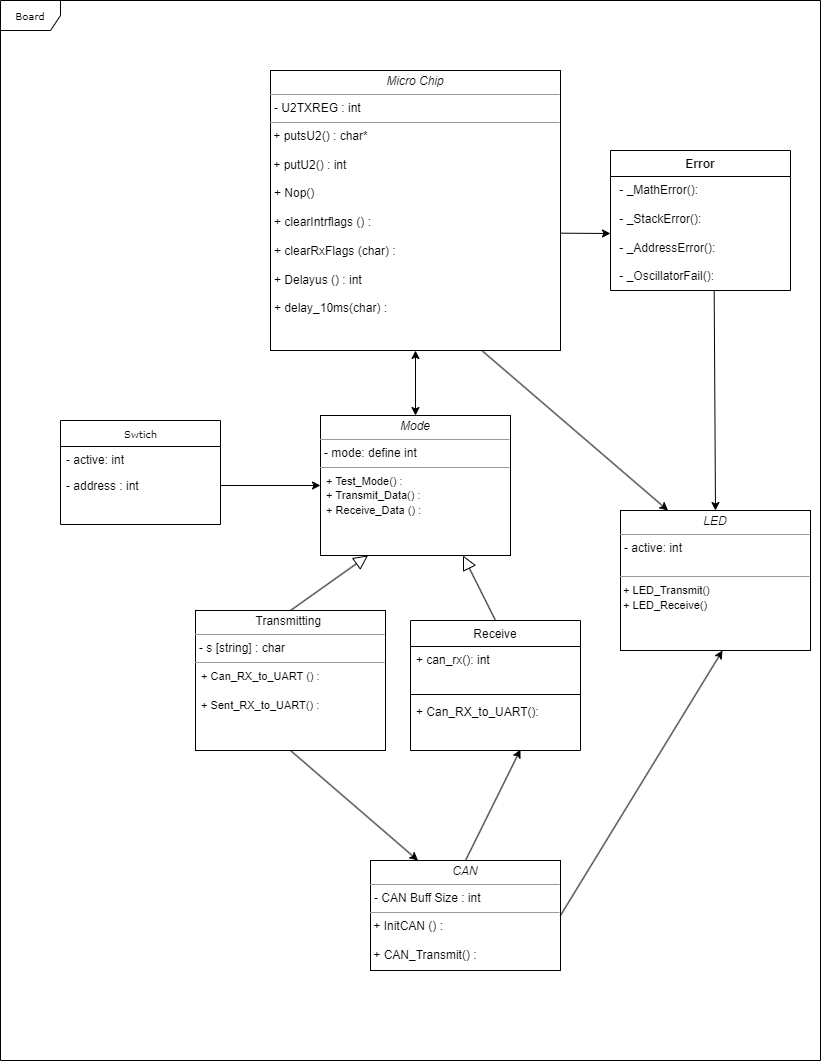

The diagram above was exported from draw.io. Its source (the exported page's mxGraphModel, read from the mxfile embedded in the PNG):
<mxGraphModel dx="1434" dy="790" grid="1" gridSize="10" guides="1" tooltips="1" connect="1" arrows="1" fold="1" page="1" pageScale="1" pageWidth="850" pageHeight="1100" math="0" shadow="0">
  <root>
    <mxCell id="0" />
    <mxCell id="1" parent="0" />
    <mxCell id="Pt1j5nnDu7qWSuzD9f8I-5" value="Board" style="shape=umlFrame;whiteSpace=wrap;html=1;rounded=0;shadow=0;comic=0;labelBackgroundColor=none;strokeWidth=1;fontFamily=Verdana;fontSize=10;align=center;" parent="1" vertex="1">
      <mxGeometry x="40" y="10" width="820" height="1060" as="geometry" />
    </mxCell>
    <mxCell id="Pt1j5nnDu7qWSuzD9f8I-11" value="Swtich" style="swimlane;html=1;fontStyle=0;childLayout=stackLayout;horizontal=1;startSize=26;fillColor=none;horizontalStack=0;resizeParent=1;resizeLast=0;collapsible=1;marginBottom=0;swimlaneFillColor=#ffffff;rounded=0;shadow=0;comic=0;labelBackgroundColor=none;strokeWidth=1;fontFamily=Verdana;fontSize=10;align=center;" parent="1" vertex="1">
      <mxGeometry x="100" y="430" width="160" height="104" as="geometry" />
    </mxCell>
    <mxCell id="Pt1j5nnDu7qWSuzD9f8I-12" value="- active: int" style="text;html=1;strokeColor=none;fillColor=none;align=left;verticalAlign=top;spacingLeft=4;spacingRight=4;whiteSpace=wrap;overflow=hidden;rotatable=0;points=[[0,0.5],[1,0.5]];portConstraint=eastwest;" parent="Pt1j5nnDu7qWSuzD9f8I-11" vertex="1">
      <mxGeometry y="26" width="160" height="26" as="geometry" />
    </mxCell>
    <mxCell id="Pt1j5nnDu7qWSuzD9f8I-13" value="- address : int" style="text;html=1;strokeColor=none;fillColor=none;align=left;verticalAlign=top;spacingLeft=4;spacingRight=4;whiteSpace=wrap;overflow=hidden;rotatable=0;points=[[0,0.5],[1,0.5]];portConstraint=eastwest;" parent="Pt1j5nnDu7qWSuzD9f8I-11" vertex="1">
      <mxGeometry y="52" width="160" height="26" as="geometry" />
    </mxCell>
    <mxCell id="Pt1j5nnDu7qWSuzD9f8I-15" value="&lt;p style=&quot;margin:0px;margin-top:4px;text-align:center;&quot;&gt;&lt;i&gt;Micro Chip&lt;/i&gt;&lt;/p&gt;&lt;hr size=&quot;1&quot;&gt;&lt;p style=&quot;margin:0px;margin-left:4px;&quot;&gt;-&amp;nbsp;U2TXREG : int&lt;br&gt;&lt;/p&gt;&lt;hr size=&quot;1&quot;&gt;&amp;nbsp;+ putsU2() : char*&lt;br&gt;&lt;br&gt;&amp;nbsp;+&amp;nbsp;putU2() : int&lt;br&gt;&lt;p style=&quot;margin:0px;margin-left:4px;&quot;&gt;&lt;br&gt;&lt;/p&gt;&lt;p style=&quot;margin:0px;margin-left:4px;&quot;&gt;+ Nop()&lt;/p&gt;&lt;p style=&quot;margin:0px;margin-left:4px;&quot;&gt;&lt;br&gt;&lt;/p&gt;&lt;p style=&quot;margin:0px;margin-left:4px;&quot;&gt;+ clearIntrflags () :&lt;/p&gt;&lt;p style=&quot;margin:0px;margin-left:4px;&quot;&gt;&lt;br&gt;&lt;/p&gt;&lt;p style=&quot;margin:0px;margin-left:4px;&quot;&gt;+&amp;nbsp;clearRxFlags (char) :&lt;/p&gt;&lt;p style=&quot;margin:0px;margin-left:4px;&quot;&gt;&lt;br&gt;&lt;/p&gt;&lt;p style=&quot;margin:0px;margin-left:4px;&quot;&gt;+ Delayus () : int&amp;nbsp;&lt;/p&gt;&lt;p style=&quot;margin:0px;margin-left:4px;&quot;&gt;&lt;br&gt;&lt;/p&gt;&lt;p style=&quot;margin:0px;margin-left:4px;&quot;&gt;+ delay_10ms(char) :&amp;nbsp;&lt;/p&gt;" style="verticalAlign=top;align=left;overflow=fill;fontSize=12;fontFamily=Helvetica;html=1;rounded=0;shadow=0;comic=0;labelBackgroundColor=none;strokeWidth=1" parent="1" vertex="1">
      <mxGeometry x="310" y="80" width="290" height="280" as="geometry" />
    </mxCell>
    <mxCell id="Pt1j5nnDu7qWSuzD9f8I-24" value="&lt;p style=&quot;margin:0px;margin-top:4px;text-align:center;&quot;&gt;&lt;i&gt;LED&lt;/i&gt;&lt;/p&gt;&lt;hr size=&quot;1&quot;&gt;&lt;p style=&quot;margin:0px;margin-left:4px;&quot;&gt;- active: int&lt;br&gt;&lt;br&gt;&lt;/p&gt;&lt;hr size=&quot;1&quot;&gt;&lt;font style=&quot;font-size: 11px;&quot;&gt;&amp;nbsp;+ LED_Transmit()&lt;br&gt;&amp;nbsp;+ LED_Receive()&lt;br&gt;&lt;br&gt;&lt;/font&gt;" style="verticalAlign=top;align=left;overflow=fill;fontSize=12;fontFamily=Helvetica;html=1;rounded=0;shadow=0;comic=0;labelBackgroundColor=none;strokeWidth=1;strokeColor=default;" parent="1" vertex="1">
      <mxGeometry x="660" y="520" width="190" height="140" as="geometry" />
    </mxCell>
    <mxCell id="Pt1j5nnDu7qWSuzD9f8I-27" value="&lt;p style=&quot;margin:0px;margin-top:4px;text-align:center;&quot;&gt;&lt;i&gt;Mode&lt;/i&gt;&lt;/p&gt;&lt;hr size=&quot;1&quot;&gt;&lt;p style=&quot;margin:0px;margin-left:4px;&quot;&gt;- mode: define int&lt;br&gt;&lt;/p&gt;&lt;hr size=&quot;1&quot;&gt;&lt;font style=&quot;font-size: 11px;&quot;&gt;&amp;nbsp; + Test_Mode() :&amp;nbsp;&lt;br&gt;&amp;nbsp; +&amp;nbsp;Transmit_Data() :&lt;br&gt;&amp;nbsp; + Receive_Data () :&lt;br&gt;&lt;br&gt;&lt;/font&gt;" style="verticalAlign=top;align=left;overflow=fill;fontSize=12;fontFamily=Helvetica;html=1;rounded=0;shadow=0;comic=0;labelBackgroundColor=none;strokeWidth=1;strokeColor=default;" parent="1" vertex="1">
      <mxGeometry x="360" y="425" width="190" height="140" as="geometry" />
    </mxCell>
    <mxCell id="Pt1j5nnDu7qWSuzD9f8I-35" value="&lt;p style=&quot;margin:0px;margin-top:4px;text-align:center;&quot;&gt;Transmitting&amp;nbsp;&lt;br&gt;&lt;/p&gt;&lt;hr size=&quot;1&quot;&gt;&lt;p style=&quot;margin:0px;margin-left:4px;&quot;&gt;- s [string] : char&lt;br&gt;&lt;/p&gt;&lt;hr size=&quot;1&quot;&gt;&lt;font style=&quot;font-size: 11px;&quot;&gt;&amp;nbsp; +&amp;nbsp;Can_RX_to_UART () :&lt;br&gt;&lt;br&gt;&amp;nbsp; +&amp;nbsp;Sent_RX_to_UART() :&lt;br&gt;&lt;br&gt;&lt;/font&gt;" style="verticalAlign=top;align=left;overflow=fill;fontSize=12;fontFamily=Helvetica;html=1;rounded=0;shadow=0;comic=0;labelBackgroundColor=none;strokeWidth=1;strokeColor=default;" parent="1" vertex="1">
      <mxGeometry x="235" y="620" width="190" height="140" as="geometry" />
    </mxCell>
    <mxCell id="Pt1j5nnDu7qWSuzD9f8I-49" value="&lt;p style=&quot;margin:0px;margin-top:4px;text-align:center;&quot;&gt;&lt;i&gt;CAN&lt;/i&gt;&lt;/p&gt;&lt;hr size=&quot;1&quot;&gt;&lt;p style=&quot;margin:0px;margin-left:4px;&quot;&gt;- CAN Buff Size : int&lt;br&gt;&lt;/p&gt;&lt;hr size=&quot;1&quot;&gt;&amp;nbsp;+ InitCAN () :&lt;br&gt;&lt;br&gt;&amp;nbsp;+&amp;nbsp;CAN_Transmit() :&lt;br&gt;&lt;p style=&quot;margin:0px;margin-left:4px;&quot;&gt;&lt;br&gt;&lt;/p&gt;" style="verticalAlign=top;align=left;overflow=fill;fontSize=12;fontFamily=Helvetica;html=1;rounded=0;shadow=0;comic=0;labelBackgroundColor=none;strokeWidth=1" parent="1" vertex="1">
      <mxGeometry x="410" y="870" width="190" height="110" as="geometry" />
    </mxCell>
    <mxCell id="PrJYqLjy1KI9taj4l3qC-6" value="" style="endArrow=classic;html=1;rounded=0;entryX=0;entryY=0.5;entryDx=0;entryDy=0;exitX=1;exitY=0.5;exitDx=0;exitDy=0;" parent="1" source="Pt1j5nnDu7qWSuzD9f8I-13" target="Pt1j5nnDu7qWSuzD9f8I-27" edge="1">
      <mxGeometry width="50" height="50" relative="1" as="geometry">
        <mxPoint x="450" y="430" as="sourcePoint" />
        <mxPoint x="500" y="380" as="targetPoint" />
      </mxGeometry>
    </mxCell>
    <mxCell id="PrJYqLjy1KI9taj4l3qC-15" value="" style="endArrow=classic;html=1;rounded=0;entryX=0.25;entryY=0;entryDx=0;entryDy=0;exitX=0.5;exitY=1;exitDx=0;exitDy=0;" parent="1" source="Pt1j5nnDu7qWSuzD9f8I-35" target="Pt1j5nnDu7qWSuzD9f8I-49" edge="1">
      <mxGeometry width="50" height="50" relative="1" as="geometry">
        <mxPoint x="450" y="770" as="sourcePoint" />
        <mxPoint x="500" y="720" as="targetPoint" />
      </mxGeometry>
    </mxCell>
    <mxCell id="PrJYqLjy1KI9taj4l3qC-16" value="" style="endArrow=classic;html=1;rounded=0;entryX=0.537;entryY=1;entryDx=0;entryDy=0;entryPerimeter=0;exitX=1;exitY=0.5;exitDx=0;exitDy=0;" parent="1" source="Pt1j5nnDu7qWSuzD9f8I-49" target="Pt1j5nnDu7qWSuzD9f8I-24" edge="1">
      <mxGeometry width="50" height="50" relative="1" as="geometry">
        <mxPoint x="450" y="770" as="sourcePoint" />
        <mxPoint x="500" y="720" as="targetPoint" />
      </mxGeometry>
    </mxCell>
    <mxCell id="PrJYqLjy1KI9taj4l3qC-18" value="" style="endArrow=classic;html=1;rounded=0;exitX=0.731;exitY=1.002;exitDx=0;exitDy=0;exitPerimeter=0;entryX=0.25;entryY=0;entryDx=0;entryDy=0;" parent="1" source="Pt1j5nnDu7qWSuzD9f8I-15" target="Pt1j5nnDu7qWSuzD9f8I-24" edge="1">
      <mxGeometry width="50" height="50" relative="1" as="geometry">
        <mxPoint x="500" y="360" as="sourcePoint" />
        <mxPoint x="506.56249999999955" y="150" as="targetPoint" />
      </mxGeometry>
    </mxCell>
    <mxCell id="PrJYqLjy1KI9taj4l3qC-23" value="&lt;span style=&quot;font-weight: 400;&quot;&gt;Receive&lt;/span&gt;" style="swimlane;fontStyle=1;align=center;verticalAlign=top;childLayout=stackLayout;horizontal=1;startSize=26;horizontalStack=0;resizeParent=1;resizeParentMax=0;resizeLast=0;collapsible=1;marginBottom=0;whiteSpace=wrap;html=1;" parent="1" vertex="1">
      <mxGeometry x="450" y="630" width="170" height="130" as="geometry" />
    </mxCell>
    <mxCell id="PrJYqLjy1KI9taj4l3qC-24" value="+ can_rx(): int&lt;br&gt;" style="text;strokeColor=none;fillColor=none;align=left;verticalAlign=top;spacingLeft=4;spacingRight=4;overflow=hidden;rotatable=0;points=[[0,0.5],[1,0.5]];portConstraint=eastwest;whiteSpace=wrap;html=1;" parent="PrJYqLjy1KI9taj4l3qC-23" vertex="1">
      <mxGeometry y="26" width="170" height="44" as="geometry" />
    </mxCell>
    <mxCell id="PrJYqLjy1KI9taj4l3qC-25" value="" style="line;strokeWidth=1;fillColor=none;align=left;verticalAlign=middle;spacingTop=-1;spacingLeft=3;spacingRight=3;rotatable=0;labelPosition=right;points=[];portConstraint=eastwest;strokeColor=inherit;" parent="PrJYqLjy1KI9taj4l3qC-23" vertex="1">
      <mxGeometry y="70" width="170" height="8" as="geometry" />
    </mxCell>
    <mxCell id="PrJYqLjy1KI9taj4l3qC-26" value="+ Can_RX_to_UART():&lt;br style=&quot;border-color: var(--border-color);&quot;&gt;&lt;br style=&quot;border-color: var(--border-color);&quot;&gt;" style="text;strokeColor=none;fillColor=none;align=left;verticalAlign=top;spacingLeft=4;spacingRight=4;overflow=hidden;rotatable=0;points=[[0,0.5],[1,0.5]];portConstraint=eastwest;whiteSpace=wrap;html=1;" parent="PrJYqLjy1KI9taj4l3qC-23" vertex="1">
      <mxGeometry y="78" width="170" height="52" as="geometry" />
    </mxCell>
    <mxCell id="PrJYqLjy1KI9taj4l3qC-27" value="" style="endArrow=classic;startArrow=classic;html=1;rounded=0;entryX=0.5;entryY=1;entryDx=0;entryDy=0;exitX=0.5;exitY=0;exitDx=0;exitDy=0;" parent="1" source="Pt1j5nnDu7qWSuzD9f8I-27" target="Pt1j5nnDu7qWSuzD9f8I-15" edge="1">
      <mxGeometry width="50" height="50" relative="1" as="geometry">
        <mxPoint x="520" y="390" as="sourcePoint" />
        <mxPoint x="570" y="340" as="targetPoint" />
      </mxGeometry>
    </mxCell>
    <mxCell id="PrJYqLjy1KI9taj4l3qC-29" value="" style="endArrow=classic;html=1;rounded=0;entryX=0.647;entryY=0.981;entryDx=0;entryDy=0;entryPerimeter=0;exitX=0.5;exitY=0;exitDx=0;exitDy=0;" parent="1" source="Pt1j5nnDu7qWSuzD9f8I-49" target="PrJYqLjy1KI9taj4l3qC-26" edge="1">
      <mxGeometry width="50" height="50" relative="1" as="geometry">
        <mxPoint x="520" y="810" as="sourcePoint" />
        <mxPoint x="570" y="760" as="targetPoint" />
      </mxGeometry>
    </mxCell>
    <mxCell id="PrJYqLjy1KI9taj4l3qC-35" value="Error" style="swimlane;fontStyle=1;align=center;verticalAlign=top;childLayout=stackLayout;horizontal=1;startSize=26;horizontalStack=0;resizeParent=1;resizeParentMax=0;resizeLast=0;collapsible=1;marginBottom=0;whiteSpace=wrap;html=1;" parent="1" vertex="1">
      <mxGeometry x="650" y="160" width="180" height="140" as="geometry" />
    </mxCell>
    <mxCell id="PrJYqLjy1KI9taj4l3qC-38" value="&amp;nbsp;- _MathError():&lt;br&gt;&lt;br&gt;&amp;nbsp;- _StackError():&lt;br&gt;&lt;br&gt;&amp;nbsp;- _AddressError():&lt;br style=&quot;border-color: var(--border-color);&quot;&gt;&lt;br style=&quot;border-color: var(--border-color);&quot;&gt;&amp;nbsp;- _OscillatorFail():" style="text;strokeColor=none;fillColor=none;align=left;verticalAlign=top;spacingLeft=4;spacingRight=4;overflow=hidden;rotatable=0;points=[[0,0.5],[1,0.5]];portConstraint=eastwest;whiteSpace=wrap;html=1;" parent="PrJYqLjy1KI9taj4l3qC-35" vertex="1">
      <mxGeometry y="26" width="180" height="114" as="geometry" />
    </mxCell>
    <mxCell id="PrJYqLjy1KI9taj4l3qC-39" value="" style="endArrow=classic;html=1;rounded=0;entryX=0;entryY=0.5;entryDx=0;entryDy=0;exitX=1;exitY=0.581;exitDx=0;exitDy=0;exitPerimeter=0;" parent="1" source="Pt1j5nnDu7qWSuzD9f8I-15" target="PrJYqLjy1KI9taj4l3qC-38" edge="1">
      <mxGeometry width="50" height="50" relative="1" as="geometry">
        <mxPoint x="520" y="390" as="sourcePoint" />
        <mxPoint x="570" y="340" as="targetPoint" />
      </mxGeometry>
    </mxCell>
    <mxCell id="PrJYqLjy1KI9taj4l3qC-40" value="" style="endArrow=classic;html=1;rounded=0;entryX=0.5;entryY=0;entryDx=0;entryDy=0;exitX=0.576;exitY=1.005;exitDx=0;exitDy=0;exitPerimeter=0;" parent="1" source="PrJYqLjy1KI9taj4l3qC-38" target="Pt1j5nnDu7qWSuzD9f8I-24" edge="1">
      <mxGeometry width="50" height="50" relative="1" as="geometry">
        <mxPoint x="520" y="390" as="sourcePoint" />
        <mxPoint x="570" y="340" as="targetPoint" />
      </mxGeometry>
    </mxCell>
    <mxCell id="6fPFQtzWIFoOEf_rUTW1-1" value="" style="endArrow=block;endFill=0;endSize=12;html=1;rounded=0;entryX=0.25;entryY=1;entryDx=0;entryDy=0;exitX=0.5;exitY=0;exitDx=0;exitDy=0;" edge="1" parent="1" source="Pt1j5nnDu7qWSuzD9f8I-35" target="Pt1j5nnDu7qWSuzD9f8I-27">
      <mxGeometry width="160" relative="1" as="geometry">
        <mxPoint x="650" y="410" as="sourcePoint" />
        <mxPoint x="810" y="410" as="targetPoint" />
      </mxGeometry>
    </mxCell>
    <mxCell id="6fPFQtzWIFoOEf_rUTW1-2" value="" style="endArrow=block;endFill=0;endSize=12;html=1;rounded=0;entryX=0.75;entryY=1;entryDx=0;entryDy=0;exitX=0.5;exitY=0;exitDx=0;exitDy=0;" edge="1" parent="1" source="PrJYqLjy1KI9taj4l3qC-23" target="Pt1j5nnDu7qWSuzD9f8I-27">
      <mxGeometry width="160" relative="1" as="geometry">
        <mxPoint x="345" y="640" as="sourcePoint" />
        <mxPoint x="418" y="580" as="targetPoint" />
      </mxGeometry>
    </mxCell>
  </root>
</mxGraphModel>